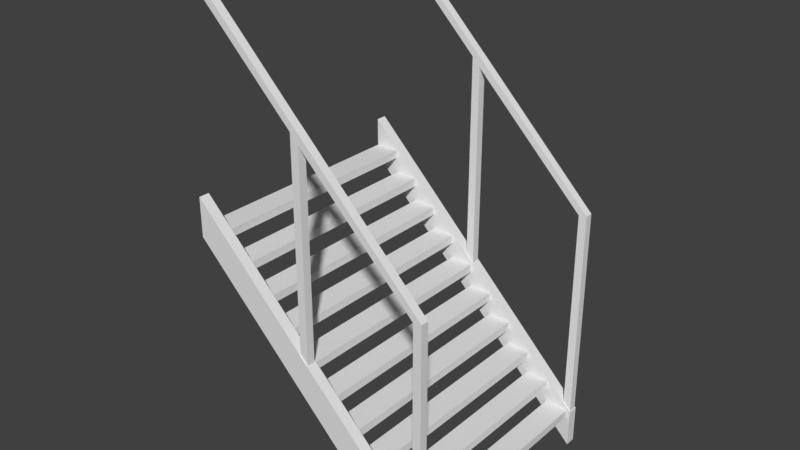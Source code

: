 # Source: Stairs.blend  (saved by Blender 2.79.0; exported with 4.5.12 LTS)
import bpy
from mathutils import Matrix  # noqa: F401  (used for matrix-valued properties, if any)

bpy.ops.wm.read_factory_settings(use_empty=True)
scene = bpy.context.scene
scene.name = 'Scene'

# ---- collections
col_collection_1 = bpy.data.collections.new('Collection 1'); scene.collection.children.link(col_collection_1)

# ---- world
world_world = bpy.data.worlds.new('World'); scene.world = world_world
world_world.color = (0.05088, 0.05088, 0.05088)
world_world.use_sun_shadow = False
world_world.sun_shadow_jitter_overblur = 0.0
world_world.cycles.sampling_method = 'MANUAL'

# ---- meshes
me_cube_002 = bpy.data.meshes.new('Cube.002')
me_cube_002.from_pydata([(-0.5, 0.5, -0.4567), (-0.5, 0.658, -0.4567), (-0.5, 0.5, -0.5), (-0.5, 0.658, -0.5), (0.5, -0.5, -0.4567), (0.5, -0.342, -0.4567), (0.5, -0.5, -0.5), (0.5, -0.342, -0.5), (-0.5, 0.5, 0.5), (-0.5, 0.658, 0.5), (-0.5, 0.5, 0.4567), (-0.5, 0.658, 0.4567), (0.5, -0.5, 0.5), (0.5, -0.342, 0.5), (0.5, -0.5, 0.4567), (0.5, -0.342, 0.4567), (0.3859, -0.3718, 0.4856), (0.3859, -0.339, 0.4856), (0.3859, -0.3718, -0.4856), (0.3859, -0.339, -0.4856), (0.4839, -0.3718, 0.4856), (0.4839, -0.339, 0.4856), (0.4839, -0.3718, -0.4856), (0.4839, -0.339, -0.4856), (0.2879, -0.2733, 0.4856), (0.2879, -0.2405, 0.4856), (0.2879, -0.2733, -0.4856), (0.2879, -0.2405, -0.4856), (0.3859, -0.2733, 0.4856), (0.3859, -0.2405, 0.4856), (0.3859, -0.2733, -0.4856), (0.3859, -0.2405, -0.4856), (0.1899, -0.1749, 0.4856), (0.1899, -0.142, 0.4856), (0.1899, -0.1749, -0.4856), (0.1899, -0.142, -0.4856), (0.2879, -0.1749, 0.4856), (0.2879, -0.142, 0.4856), (0.2879, -0.1749, -0.4856), (0.2879, -0.142, -0.4856), (0.09191, -0.07637, 0.4856), (0.09191, -0.04354, 0.4856), (0.09191, -0.07637, -0.4856), (0.09191, -0.04354, -0.4856), (0.1899, -0.07637, 0.4856), (0.1899, -0.04354, 0.4856), (0.1899, -0.07637, -0.4856), (0.1899, -0.04354, -0.4856), (-0.006073, 0.02212, 0.4856), (-0.006073, 0.05494, 0.4856), (-0.006073, 0.02212, -0.4856), (-0.006073, 0.05494, -0.4856), (0.09191, 0.02212, 0.4856), (0.09191, 0.05494, 0.4856), (0.09191, 0.02212, -0.4856), (0.09191, 0.05494, -0.4856), (-0.1041, 0.1206, 0.4856), (-0.1041, 0.1534, 0.4856), (-0.1041, 0.1206, -0.4856), (-0.1041, 0.1534, -0.4856), (-0.006073, 0.1206, 0.4856), (-0.006073, 0.1534, 0.4856), (-0.006073, 0.1206, -0.4856), (-0.006073, 0.1534, -0.4856), (-0.202, 0.2191, 0.4856), (-0.202, 0.2519, 0.4856), (-0.202, 0.2191, -0.4856), (-0.202, 0.2519, -0.4856), (-0.1041, 0.2191, 0.4856), (-0.1041, 0.2519, 0.4856), (-0.1041, 0.2191, -0.4856), (-0.1041, 0.2519, -0.4856), (-0.3, 0.3176, 0.4856), (-0.3, 0.3504, 0.4856), (-0.3, 0.3176, -0.4856), (-0.3, 0.3504, -0.4856), (-0.202, 0.3176, 0.4856), (-0.202, 0.3504, 0.4856), (-0.202, 0.3176, -0.4856), (-0.202, 0.3504, -0.4856), (-0.398, 0.4161, 0.4856), (-0.398, 0.4489, 0.4856), (-0.398, 0.4161, -0.4856), (-0.398, 0.4489, -0.4856), (-0.3, 0.4161, 0.4856), (-0.3, 0.4489, 0.4856), (-0.3, 0.4161, -0.4856), (-0.3, 0.4489, -0.4856), (-0.496, 0.5145, 0.4856), (-0.496, 0.5474, 0.4856), (-0.496, 0.5145, -0.4856), (-0.496, 0.5474, -0.4856), (-0.398, 0.5145, 0.4856), (-0.398, 0.5474, 0.4856), (-0.398, 0.5145, -0.4856), (-0.398, 0.5474, -0.4856), (0.4642, -0.344, 0.4627), (0.4642, 0.524, 0.4627), (0.4642, -0.344, 0.4956), (0.4642, 0.524, 0.4956), (0.4971, -0.344, 0.4627), (0.4971, 0.4879, 0.4627), (0.4971, -0.344, 0.4956), (0.4971, 0.4879, 0.4956), (-0.03578, 0.156, 0.4627), (-0.03578, 1.024, 0.4627), (-0.03578, 0.156, 0.4956), (-0.03578, 1.024, 0.4956), (-0.002891, 0.156, 0.4627), (-0.002891, 0.9879, 0.4627), (-0.002891, 0.156, 0.4956), (-0.002891, 0.9879, 0.4956), (0.4642, 0.5612, 0.4627), (0.4642, 0.5612, 0.4956), (0.4971, 0.5286, 0.4956), (0.4971, 0.5286, 0.4627), (-0.03578, 1.061, 0.4627), (-0.03578, 1.061, 0.4956), (-0.002891, 1.029, 0.4956), (-0.002891, 1.029, 0.4627), (-0.5029, 1.488, 0.4627), (-0.5029, 1.488, 0.4956), (-0.5029, 1.529, 0.4956), (-0.5029, 1.529, 0.4627), (0.4642, -0.344, -0.4627), (0.4642, 0.524, -0.4627), (0.4642, -0.344, -0.4956), (0.4642, 0.524, -0.4956), (0.4971, -0.344, -0.4627), (0.4971, 0.4879, -0.4627), (0.4971, -0.344, -0.4956), (0.4971, 0.4879, -0.4956), (-0.03578, 0.156, -0.4627), (-0.03578, 1.024, -0.4627), (-0.03578, 0.156, -0.4956), (-0.03578, 1.024, -0.4956), (-0.002891, 0.156, -0.4627), (-0.002891, 0.9879, -0.4627), (-0.002891, 0.156, -0.4956), (-0.002891, 0.9879, -0.4956), (0.4642, 0.5612, -0.4627), (0.4642, 0.5612, -0.4956), (0.4971, 0.5286, -0.4956), (0.4971, 0.5286, -0.4627), (-0.03578, 1.061, -0.4627), (-0.03578, 1.061, -0.4956), (-0.002891, 1.029, -0.4956), (-0.002891, 1.029, -0.4627), (-0.5029, 1.488, -0.4627), (-0.5029, 1.488, -0.4956), (-0.5029, 1.529, -0.4956), (-0.5029, 1.529, -0.4627)], [], [(0, 1, 3, 2), (2, 3, 7, 6), (6, 7, 5, 4), (4, 5, 1, 0), (2, 6, 4, 0), (7, 3, 1, 5), (8, 9, 11, 10), (10, 11, 15, 14), (14, 15, 13, 12), (12, 13, 9, 8), (10, 14, 12, 8), (15, 11, 9, 13), (16, 17, 19, 18), (22, 23, 21, 20), (18, 22, 20, 16), (23, 19, 17, 21), (24, 25, 27, 26), (30, 31, 29, 28), (26, 30, 28, 24), (31, 27, 25, 29), (32, 33, 35, 34), (38, 39, 37, 36), (34, 38, 36, 32), (39, 35, 33, 37), (40, 41, 43, 42), (46, 47, 45, 44), (42, 46, 44, 40), (47, 43, 41, 45), (48, 49, 51, 50), (54, 55, 53, 52), (50, 54, 52, 48), (55, 51, 49, 53), (56, 57, 59, 58), (62, 63, 61, 60), (58, 62, 60, 56), (63, 59, 57, 61), (64, 65, 67, 66), (70, 71, 69, 68), (66, 70, 68, 64), (71, 67, 65, 69), (72, 73, 75, 74), (78, 79, 77, 76), (74, 78, 76, 72), (79, 75, 73, 77), (80, 81, 83, 82), (86, 87, 85, 84), (82, 86, 84, 80), (87, 83, 81, 85), (88, 89, 91, 90), (94, 95, 93, 92), (90, 94, 92, 88), (95, 91, 89, 93), (96, 98, 99, 97), (98, 102, 103, 99), (102, 100, 101, 103), (100, 96, 97, 101), (98, 96, 100, 102), (107, 105, 116, 117), (104, 106, 107, 105), (106, 110, 111, 107), (110, 108, 109, 111), (108, 104, 105, 109), (106, 104, 108, 110), (103, 114, 113, 99), (114, 115, 112, 113), (118, 119, 116, 117), (105, 116, 119, 109), (101, 115, 114, 103), (111, 118, 117, 107), (99, 113, 118, 111), (97, 112, 115, 101), (112, 119, 118, 113), (119, 112, 97, 109), (97, 99, 111, 109), (107, 117, 122, 121), (116, 123, 122, 117), (123, 116, 105, 120), (105, 107, 121, 120), (124, 125, 127, 126), (126, 127, 131, 130), (130, 131, 129, 128), (128, 129, 125, 124), (126, 130, 128, 124), (135, 133, 144, 145), (132, 133, 135, 134), (134, 135, 139, 138), (138, 139, 137, 136), (136, 137, 133, 132), (134, 138, 136, 132), (131, 127, 141, 142), (142, 141, 140, 143), (146, 145, 144, 147), (133, 137, 147, 144), (129, 131, 142, 143), (139, 135, 145, 146), (127, 139, 146, 141), (125, 129, 143, 140), (140, 141, 146, 147), (147, 137, 125, 140), (125, 137, 139, 127), (135, 149, 150, 145), (144, 145, 150, 151), (151, 148, 133, 144), (133, 148, 149, 135)])
_uv = me_cube_002.uv_layers.new(name='UVMap')
_uv.uv.foreach_set('vector', [0.4702, 0.9713, 0.4702, 0.9713, 0.4702, 0.9713, 0.4702, 0.9713, 0.4702, 0.9713, 0.4702, 0.9713, 0.4702, 0.9713, 0.4702, 0.9713, 0.4702, 0.9713, 0.4702, 0.9713, 0.4702, 0.9713, 0.4702, 0.9713, 0.4702, 0.9713, 0.4702, 0.9713, 0.4702, 0.9713, 0.4702, 0.9713, 0.4702, 0.9713, 0.4702, 0.9713, 0.4702, 0.9713, 0.4702, 0.9713, 0.4702, 0.9713, 0.4702, 0.9713, 0.4702, 0.9713, 0.4702, 0.9713, 0.4702, 0.9713, 0.4702, 0.9713, 0.4702, 0.9713, 0.4702, 0.9713, 0.4702, 0.9713, 0.4702, 0.9713, 0.4702, 0.9713, 0.4702, 0.9713, 0.4702, 0.9713, 0.4702, 0.9713, 0.4702, 0.9713, 0.4702, 0.9713, 0.4702, 0.9713, 0.4702, 0.9713, 0.4702, 0.9713, 0.4702, 0.9713, 0.4702, 0.9713, 0.4702, 0.9713, 0.4702, 0.9713, 0.4702, 0.9713, 0.4702, 0.9713, 0.4702, 0.9713, 0.4702, 0.9713, 0.4702, 0.9713, 0.4057, 0.9688, 0.4057, 0.9688, 0.4057, 0.9688, 0.4057, 0.9688, 0.4057, 0.9688, 0.4057, 0.9688, 0.4057, 0.9688, 0.4057, 0.9688, 0.4057, 0.9688, 0.4057, 0.9688, 0.4057, 0.9688, 0.4057, 0.9688, 0.4057, 0.9688, 0.4057, 0.9688, 0.4057, 0.9688, 0.4057, 0.9688, 0.4057, 0.9688, 0.4057, 0.9688, 0.4057, 0.9688, 0.4057, 0.9688, 0.4057, 0.9688, 0.4057, 0.9688, 0.4057, 0.9688, 0.4057, 0.9688, 0.4057, 0.9688, 0.4057, 0.9688, 0.4057, 0.9688, 0.4057, 0.9688, 0.4057, 0.9688, 0.4057, 0.9688, 0.4057, 0.9688, 0.4057, 0.9688, 0.4057, 0.9688, 0.4057, 0.9688, 0.4057, 0.9688, 0.4057, 0.9688, 0.4057, 0.9688, 0.4057, 0.9688, 0.4057, 0.9688, 0.4057, 0.9688, 0.4057, 0.9688, 0.4057, 0.9688, 0.4057, 0.9688, 0.4057, 0.9688, 0.4057, 0.9688, 0.4057, 0.9688, 0.4057, 0.9688, 0.4057, 0.9688, 0.4057, 0.9688, 0.4057, 0.9688, 0.4057, 0.9688, 0.4057, 0.9688, 0.4057, 0.9688, 0.4057, 0.9688, 0.4057, 0.9688, 0.4057, 0.9688, 0.4057, 0.9688, 0.4057, 0.9688, 0.4057, 0.9688, 0.4057, 0.9688, 0.4057, 0.9688, 0.4057, 0.9688, 0.4057, 0.9688, 0.4057, 0.9688, 0.4057, 0.9688, 0.4057, 0.9688, 0.4057, 0.9688, 0.4057, 0.9688, 0.4057, 0.9688, 0.4057, 0.9688, 0.4057, 0.9688, 0.4057, 0.9688, 0.4057, 0.9688, 0.4057, 0.9688, 0.4057, 0.9688, 0.4057, 0.9688, 0.4057, 0.9688, 0.4057, 0.9688, 0.4057, 0.9688, 0.4057, 0.9688, 0.4057, 0.9688, 0.4057, 0.9688, 0.4057, 0.9688, 0.4057, 0.9688, 0.4057, 0.9688, 0.4057, 0.9688, 0.4057, 0.9688, 0.4057, 0.9688, 0.4057, 0.9688, 0.4057, 0.9688, 0.4057, 0.9688, 0.4057, 0.9688, 0.4057, 0.9688, 0.4057, 0.9688, 0.4057, 0.9688, 0.4057, 0.9688, 0.4057, 0.9688, 0.4057, 0.9688, 0.4057, 0.9688, 0.4057, 0.9688, 0.4057, 0.9688, 0.4057, 0.9688, 0.4057, 0.9688, 0.4057, 0.9688, 0.4057, 0.9688, 0.4057, 0.9688, 0.4057, 0.9688, 0.4057, 0.9688, 0.4057, 0.9688, 0.4057, 0.9688, 0.4057, 0.9688, 0.4057, 0.9688, 0.4057, 0.9688, 0.4057, 0.9688, 0.4057, 0.9688, 0.4057, 0.9688, 0.4057, 0.9688, 0.4057, 0.9688, 0.4057, 0.9688, 0.4057, 0.9688, 0.4057, 0.9688, 0.4057, 0.9688, 0.4057, 0.9688, 0.4057, 0.9688, 0.4057, 0.9688, 0.4057, 0.9688, 0.4057, 0.9688, 0.4057, 0.9688, 0.4057, 0.9688, 0.4057, 0.9688, 0.4057, 0.9688, 0.4057, 0.9688, 0.4057, 0.9688, 0.4057, 0.9688, 0.4057, 0.9688, 0.4057, 0.9688, 0.4057, 0.9688, 0.4057, 0.9688, 0.4057, 0.9688, 0.4057, 0.9688, 0.4057, 0.9688, 0.4057, 0.9688, 0.4057, 0.9688, 0.4057, 0.9688, 0.4057, 0.9688, 0.4057, 0.9688, 0.4057, 0.9688, 0.4057, 0.9688, 0.4057, 0.9688, 0.4057, 0.9688, 0.4057, 0.9688, 0.4057, 0.9688, 0.4057, 0.9688, 0.4057, 0.9688, 0.4057, 0.9688, 0.4057, 0.9688, 0.4057, 0.9688, 0.4057, 0.9688, 0.4057, 0.9688, 0.4057, 0.9688, 0.4033, 0.7108, 0.4033, 0.7108, 0.4033, 0.7108, 0.4033, 0.7108, 0.4033, 0.7108, 0.4033, 0.7108, 0.4033, 0.7108, 0.4033, 0.7108, 0.4033, 0.7108, 0.4033, 0.7108, 0.4033, 0.7108, 0.4033, 0.7108, 0.4033, 0.7108, 0.4033, 0.7108, 0.4033, 0.7108, 0.4033, 0.7108, 0.4033, 0.7108, 0.4033, 0.7108, 0.4033, 0.7108, 0.4033, 0.7108, 0.4033, 0.7108, 0.4033, 0.7108, 0.4033, 0.7108, 0.4033, 0.7108, 0.4033, 0.7108, 0.4033, 0.7108, 0.4033, 0.7108, 0.4033, 0.7108, 0.4033, 0.7108, 0.4033, 0.7108, 0.4033, 0.7108, 0.4033, 0.7108, 0.4033, 0.7108, 0.4033, 0.7108, 0.4033, 0.7108, 0.4033, 0.7108, 0.4033, 0.7108, 0.4033, 0.7108, 0.4033, 0.7108, 0.4033, 0.7108, 0.4033, 0.7108, 0.4033, 0.7108, 0.4033, 0.7108, 0.4033, 0.7108, 0.4033, 0.7108, 0.4033, 0.7108, 0.4033, 0.7108, 0.4033, 0.7108, 0.4033, 0.7108, 0.4033, 0.7108, 0.4033, 0.7108, 0.4033, 0.7108, 0.4033, 0.7108, 0.4033, 0.7108, 0.4033, 0.7108, 0.4033, 0.7108, 0.4033, 0.7108, 0.4033, 0.7108, 0.4033, 0.7108, 0.4033, 0.7108, 0.4033, 0.7108, 0.4033, 0.7108, 0.4033, 0.7108, 0.4033, 0.7108, 0.4033, 0.7108, 0.4033, 0.7108, 0.4033, 0.7108, 0.4033, 0.7108, 0.4033, 0.7108, 0.4033, 0.7108, 0.4033, 0.7108, 0.4033, 0.7108, 0.4033, 0.7108, 0.4033, 0.7108, 0.4033, 0.7108, 0.4033, 0.7108, 0.4033, 0.7108, 0.4033, 0.7108, 0.4033, 0.7108, 0.4033, 0.7108, 0.4033, 0.7108, 0.4033, 0.7108, 0.4033, 0.7108, 0.4033, 0.7108, 0.4033, 0.7108, 0.4033, 0.7108, 0.4033, 0.7108, 0.4033, 0.7108, 0.4033, 0.7108, 0.4033, 0.7108, 0.4033, 0.7108, 0.4033, 0.7108, 0.4033, 0.7108, 0.4033, 0.7108, 0.4033, 0.7108, 0.4033, 0.7108, 0.4033, 0.7108, 0.4033, 0.7108, 0.4033, 0.7108, 0.4033, 0.7108, 0.4033, 0.7108, 0.4033, 0.7108, 0.4033, 0.7108, 0.4033, 0.7108, 0.4033, 0.7108, 0.4033, 0.7108, 0.4033, 0.7108, 0.4033, 0.7108, 0.4033, 0.7108, 0.4033, 0.7108, 0.4033, 0.7108, 0.4033, 0.7108, 0.4033, 0.7108, 0.4033, 0.7108, 0.4033, 0.7108, 0.4033, 0.7108, 0.4033, 0.7108, 0.4033, 0.7108, 0.4033, 0.7108, 0.4033, 0.7108, 0.4033, 0.7108, 0.4033, 0.7108, 0.4033, 0.7108, 0.4033, 0.7108, 0.4033, 0.7108, 0.4033, 0.7108, 0.4033, 0.7108, 0.4033, 0.7108, 0.4033, 0.7108, 0.4033, 0.7108, 0.4033, 0.7108, 0.4033, 0.7108, 0.4033, 0.7108, 0.4033, 0.7108, 0.4033, 0.7108, 0.4033, 0.7108, 0.4033, 0.7108, 0.4033, 0.7108, 0.4033, 0.7108, 0.4033, 0.7108, 0.4033, 0.7108, 0.4033, 0.7108, 0.4033, 0.7108, 0.4033, 0.7108, 0.4033, 0.7108, 0.4033, 0.7108, 0.4033, 0.7108, 0.4033, 0.7108, 0.4033, 0.7108, 0.4033, 0.7108, 0.4033, 0.7108, 0.4033, 0.7108, 0.4033, 0.7108, 0.4033, 0.7108, 0.4033, 0.7108, 0.4033, 0.7108, 0.4033, 0.7108, 0.4033, 0.7108, 0.4033, 0.7108, 0.4033, 0.7108, 0.4033, 0.7108, 0.4033, 0.7108, 0.4033, 0.7108, 0.4033, 0.7108, 0.4033, 0.7108, 0.4033, 0.7108, 0.4033, 0.7108, 0.4033, 0.7108, 0.4033, 0.7108, 0.4033, 0.7108, 0.4033, 0.7108, 0.4033, 0.7108, 0.4033, 0.7108, 0.4033, 0.7108, 0.4033, 0.7108, 0.4033, 0.7108, 0.4033, 0.7108, 0.4033, 0.7108, 0.4033, 0.7108, 0.4033, 0.7108, 0.4033, 0.7108, 0.4033, 0.7108, 0.4033, 0.7108, 0.4033, 0.7108, 0.4033, 0.7108, 0.4033, 0.7108, 0.4033, 0.7108, 0.4033, 0.7108, 0.4033, 0.7108, 0.4033, 0.7108, 0.4033, 0.7108, 0.4033, 0.7108, 0.4033, 0.7108, 0.4033, 0.7108, 0.4033, 0.7108, 0.4033, 0.7108, 0.4033, 0.7108, 0.4033, 0.7108, 0.4033, 0.7108, 0.4033, 0.7108, 0.4033, 0.7108, 0.4033, 0.7108, 0.4033, 0.7108, 0.4033, 0.7108, 0.4033, 0.7108, 0.4033, 0.7108, 0.4033, 0.7108, 0.4033, 0.7108])
me_cube_002.use_remesh_preserve_volume = False
me_cube_002.use_remesh_preserve_attributes = False
me_cube_002.use_mirror_vertex_groups = False
me_cube_002.update()

# ---- objects
ob_cube_001 = bpy.data.objects.new('Cube.001', me_cube_002)

# ---- transforms, parenting, visibility, modifiers, constraints
ob_cube_001.location = (0.0, 0.0, 0.0)
ob_cube_001.rotation_euler = (1.571, 0.0, 0.0)
ob_cube_001.lineart.crease_threshold = 0.0

# ---- collection membership
col_collection_1.objects.link(ob_cube_001)

# ---- scene / render settings (as saved in the file)
scene.frame_start = 1; scene.frame_end = 250; scene.frame_set(1)
scene.render.engine = 'BLENDER_EEVEE_NEXT'
scene.render.resolution_percentage = 50
scene.render.dither_intensity = 0.0
scene.cycles.use_denoising = False
scene.cycles.samples = 128
scene.cycles.sampling_pattern = 'TABULATED_SOBOL'
scene.cycles.use_adaptive_sampling = False
scene.cycles.use_light_tree = False
scene.cycles.blur_glossy = 0.0
scene.cycles.sample_clamp_indirect = 0.0
scene.view_settings.view_transform = 'Standard'
bpy.context.view_layer.update()

# ---- added for rendering (the .blend has no active camera and no usable light): camera, sun
cam_auto = bpy.data.cameras.new('AutoCamera')
cam_auto.lens = 50.0
cam_auto.sensor_width = 36.0
cam_auto.clip_end = 1000.0
ob_auto_camera = bpy.data.objects.new('AutoCamera', cam_auto)
scene.collection.objects.link(ob_auto_camera)
ob_auto_camera.location = (2.28762, -2.74688, 2.34555)
ob_auto_camera.rotation_euler = (1.09748, -7.21219e-08, 0.694738)
scene.camera = ob_auto_camera
light_auto_sun = bpy.data.lights.new('AutoSun', 'SUN')
light_auto_sun.energy = 3.0
light_auto_sun.angle = 0.0523599
ob_auto_sun = bpy.data.objects.new('AutoSun', light_auto_sun)
scene.collection.objects.link(ob_auto_sun)
ob_auto_sun.rotation_euler = (0.872665, 0.174533, 0.523599)
bpy.context.view_layer.update()
